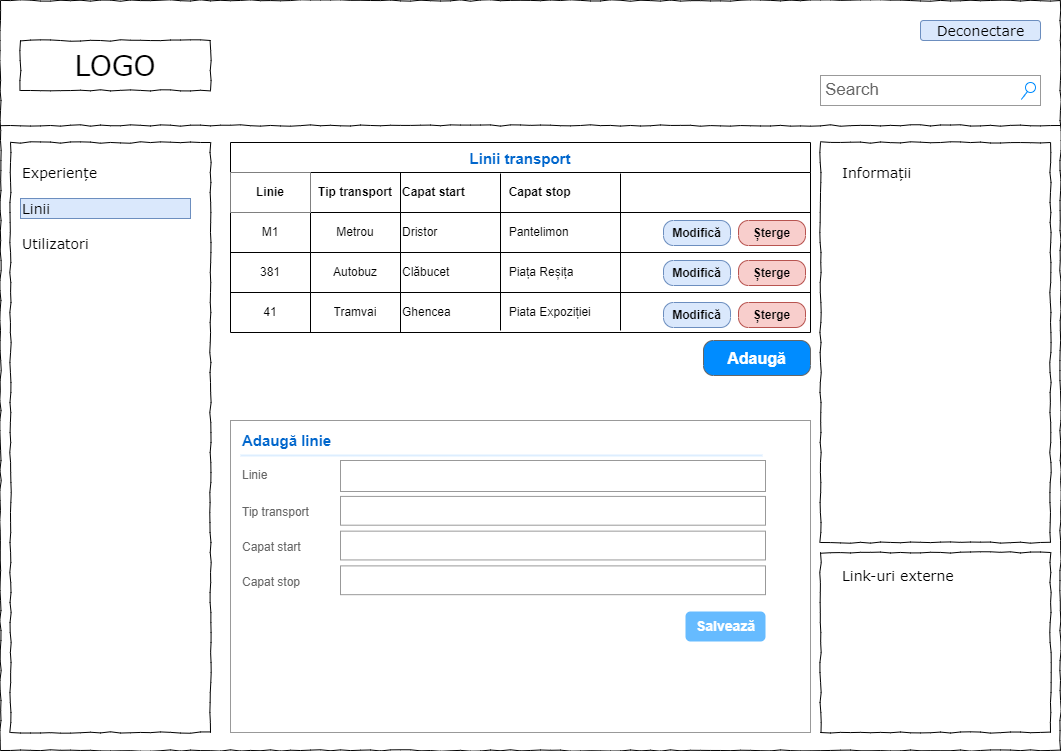

The diagram above was exported from draw.io. Its source (the exported page's mxGraphModel, read from the mxfile embedded in the PNG):
<mxGraphModel dx="1102" dy="865" grid="1" gridSize="10" guides="1" tooltips="1" connect="1" arrows="1" fold="1" page="1" pageScale="1" pageWidth="1100" pageHeight="850" background="none" math="0" shadow="0">
  <root>
    <mxCell id="0" />
    <mxCell id="1" parent="0" />
    <mxCell id="677b7b8949515195-1" value="" style="whiteSpace=wrap;html=1;rounded=0;shadow=0;labelBackgroundColor=none;strokeColor=#000000;strokeWidth=1;fillColor=none;fontFamily=Verdana;fontSize=12;fontColor=#000000;align=center;comic=1;" parent="1" vertex="1">
      <mxGeometry x="20" y="20" width="1060" height="750" as="geometry" />
    </mxCell>
    <mxCell id="677b7b8949515195-2" value="LOGO" style="whiteSpace=wrap;html=1;rounded=0;shadow=0;labelBackgroundColor=none;strokeWidth=1;fontFamily=Verdana;fontSize=28;align=center;comic=1;" parent="1" vertex="1">
      <mxGeometry x="40" y="60" width="190" height="50" as="geometry" />
    </mxCell>
    <mxCell id="677b7b8949515195-3" value="Search" style="strokeWidth=1;shadow=0;dashed=0;align=center;html=1;shape=mxgraph.mockup.forms.searchBox;strokeColor=#999999;mainText=;strokeColor2=#008cff;fontColor=#666666;fontSize=17;align=left;spacingLeft=3;rounded=0;labelBackgroundColor=none;comic=1;" parent="1" vertex="1">
      <mxGeometry x="840" y="95" width="220" height="30" as="geometry" />
    </mxCell>
    <mxCell id="677b7b8949515195-7" value="Deconectare" style="text;html=1;points=[];align=center;verticalAlign=top;spacingTop=-4;fontSize=14;fontFamily=Verdana;fillColor=#dae8fc;strokeColor=#6c8ebf;rounded=1;" parent="1" vertex="1">
      <mxGeometry x="940" y="40" width="120" height="20" as="geometry" />
    </mxCell>
    <mxCell id="677b7b8949515195-8" value="" style="whiteSpace=wrap;html=1;rounded=0;shadow=0;labelBackgroundColor=none;strokeWidth=1;fillColor=none;fontFamily=Verdana;fontSize=12;align=center;comic=1;" parent="1" vertex="1">
      <mxGeometry x="30" y="162" width="200" height="590" as="geometry" />
    </mxCell>
    <mxCell id="677b7b8949515195-9" value="" style="line;strokeWidth=1;html=1;rounded=0;shadow=0;labelBackgroundColor=none;fillColor=none;fontFamily=Verdana;fontSize=14;fontColor=#000000;align=center;comic=1;" parent="1" vertex="1">
      <mxGeometry x="20" y="140" width="1060" height="10" as="geometry" />
    </mxCell>
    <mxCell id="677b7b8949515195-25" value="" style="whiteSpace=wrap;html=1;rounded=0;shadow=0;labelBackgroundColor=none;strokeWidth=1;fillColor=none;fontFamily=Verdana;fontSize=12;align=center;comic=1;" parent="1" vertex="1">
      <mxGeometry x="840" y="162" width="230" height="400" as="geometry" />
    </mxCell>
    <mxCell id="677b7b8949515195-26" value="" style="whiteSpace=wrap;html=1;rounded=0;shadow=0;labelBackgroundColor=none;strokeWidth=1;fillColor=none;fontFamily=Verdana;fontSize=12;align=center;comic=1;" parent="1" vertex="1">
      <mxGeometry x="840" y="572" width="230" height="180" as="geometry" />
    </mxCell>
    <mxCell id="677b7b8949515195-27" value="Experiențe" style="text;html=1;points=[];align=left;verticalAlign=top;spacingTop=-4;fontSize=14;fontFamily=Verdana;fillColor=none;strokeColor=none;" parent="1" vertex="1">
      <mxGeometry x="40" y="182" width="170" height="20" as="geometry" />
    </mxCell>
    <mxCell id="677b7b8949515195-28" value="Linii" style="text;html=1;points=[];align=left;verticalAlign=top;spacingTop=-4;fontSize=14;fontFamily=Verdana;fillColor=#dae8fc;strokeColor=#6c8ebf;" parent="1" vertex="1">
      <mxGeometry x="40" y="218" width="170" height="20" as="geometry" />
    </mxCell>
    <mxCell id="677b7b8949515195-29" value="Utilizatori" style="text;html=1;points=[];align=left;verticalAlign=top;spacingTop=-4;fontSize=14;fontFamily=Verdana" parent="1" vertex="1">
      <mxGeometry x="40" y="253" width="170" height="20" as="geometry" />
    </mxCell>
    <mxCell id="677b7b8949515195-42" value="Link-uri externe" style="text;html=1;points=[];align=left;verticalAlign=top;spacingTop=-4;fontSize=14;fontFamily=Verdana" parent="1" vertex="1">
      <mxGeometry x="860" y="585" width="170" height="20" as="geometry" />
    </mxCell>
    <mxCell id="677b7b8949515195-44" value="Informații" style="text;html=1;points=[];align=left;verticalAlign=top;spacingTop=-4;fontSize=14;fontFamily=Verdana" parent="1" vertex="1">
      <mxGeometry x="860" y="182" width="170" height="20" as="geometry" />
    </mxCell>
    <mxCell id="Ou275GUrdAD5kwG1LK3D-1" value="Linii transport" style="shape=table;startSize=30;container=1;collapsible=0;childLayout=tableLayout;fontStyle=1;align=center;fontSize=15;fontColor=#0066CC;" parent="1" vertex="1">
      <mxGeometry x="250" y="162" width="580" height="190" as="geometry" />
    </mxCell>
    <mxCell id="Ou275GUrdAD5kwG1LK3D-2" value="" style="shape=tableRow;horizontal=0;startSize=0;swimlaneHead=0;swimlaneBody=0;top=0;left=0;bottom=0;right=0;collapsible=0;dropTarget=0;fillColor=none;points=[[0,0.5],[1,0.5]];portConstraint=eastwest;" parent="Ou275GUrdAD5kwG1LK3D-1" vertex="1">
      <mxGeometry y="30" width="580" height="40" as="geometry" />
    </mxCell>
    <mxCell id="Ou275GUrdAD5kwG1LK3D-3" value="Linie" style="shape=partialRectangle;html=1;whiteSpace=wrap;connectable=0;fillColor=default;top=0;left=0;bottom=0;right=0;overflow=hidden;fontStyle=1" parent="Ou275GUrdAD5kwG1LK3D-2" vertex="1">
      <mxGeometry width="80" height="40" as="geometry">
        <mxRectangle width="80" height="40" as="alternateBounds" />
      </mxGeometry>
    </mxCell>
    <mxCell id="Ou275GUrdAD5kwG1LK3D-4" value="Tip transport" style="shape=partialRectangle;html=1;whiteSpace=wrap;connectable=0;fillColor=none;top=0;left=0;bottom=0;right=0;overflow=hidden;fontStyle=1" parent="Ou275GUrdAD5kwG1LK3D-2" vertex="1">
      <mxGeometry x="80" width="90" height="40" as="geometry">
        <mxRectangle width="90" height="40" as="alternateBounds" />
      </mxGeometry>
    </mxCell>
    <mxCell id="Ou275GUrdAD5kwG1LK3D-5" value="Capat start&lt;span style=&quot;white-space: pre;&quot;&gt;&#09;&lt;/span&gt;&lt;span style=&quot;white-space: pre;&quot;&gt;&#09;&lt;/span&gt;Capat stop" style="shape=partialRectangle;html=1;whiteSpace=wrap;connectable=0;fillColor=none;top=0;left=0;bottom=0;right=0;overflow=hidden;align=left;fontStyle=1" parent="Ou275GUrdAD5kwG1LK3D-2" vertex="1">
      <mxGeometry x="170" width="410" height="40" as="geometry">
        <mxRectangle width="410" height="40" as="alternateBounds" />
      </mxGeometry>
    </mxCell>
    <mxCell id="Ou275GUrdAD5kwG1LK3D-6" value="" style="shape=tableRow;horizontal=0;startSize=0;swimlaneHead=0;swimlaneBody=0;top=0;left=0;bottom=0;right=0;collapsible=0;dropTarget=0;fillColor=none;points=[[0,0.5],[1,0.5]];portConstraint=eastwest;" parent="Ou275GUrdAD5kwG1LK3D-1" vertex="1">
      <mxGeometry y="70" width="580" height="40" as="geometry" />
    </mxCell>
    <mxCell id="Ou275GUrdAD5kwG1LK3D-7" value="M1" style="shape=partialRectangle;html=1;whiteSpace=wrap;connectable=0;fillColor=none;top=0;left=0;bottom=0;right=0;overflow=hidden;" parent="Ou275GUrdAD5kwG1LK3D-6" vertex="1">
      <mxGeometry width="80" height="40" as="geometry">
        <mxRectangle width="80" height="40" as="alternateBounds" />
      </mxGeometry>
    </mxCell>
    <mxCell id="Ou275GUrdAD5kwG1LK3D-8" value="Metrou" style="shape=partialRectangle;html=1;whiteSpace=wrap;connectable=0;fillColor=none;top=0;left=0;bottom=0;right=0;overflow=hidden;" parent="Ou275GUrdAD5kwG1LK3D-6" vertex="1">
      <mxGeometry x="80" width="90" height="40" as="geometry">
        <mxRectangle width="90" height="40" as="alternateBounds" />
      </mxGeometry>
    </mxCell>
    <mxCell id="Ou275GUrdAD5kwG1LK3D-9" value="Dristor&lt;span style=&quot;white-space: pre;&quot;&gt;&#09;&lt;/span&gt;&lt;span style=&quot;white-space: pre;&quot;&gt;&#09;&lt;/span&gt;&lt;span style=&quot;white-space: pre;&quot;&gt;&#09;&lt;/span&gt;Pantelimon" style="shape=partialRectangle;html=1;whiteSpace=wrap;connectable=0;fillColor=none;top=0;left=0;bottom=0;right=0;overflow=hidden;align=left;" parent="Ou275GUrdAD5kwG1LK3D-6" vertex="1">
      <mxGeometry x="170" width="410" height="40" as="geometry">
        <mxRectangle width="410" height="40" as="alternateBounds" />
      </mxGeometry>
    </mxCell>
    <mxCell id="O4532p2VgqEjAG5KP4Ny-5" value="" style="shape=tableRow;horizontal=0;startSize=0;swimlaneHead=0;swimlaneBody=0;top=0;left=0;bottom=0;right=0;collapsible=0;dropTarget=0;fillColor=none;points=[[0,0.5],[1,0.5]];portConstraint=eastwest;" vertex="1" parent="Ou275GUrdAD5kwG1LK3D-1">
      <mxGeometry y="110" width="580" height="40" as="geometry" />
    </mxCell>
    <mxCell id="O4532p2VgqEjAG5KP4Ny-6" value="381" style="shape=partialRectangle;html=1;whiteSpace=wrap;connectable=0;fillColor=none;top=0;left=0;bottom=0;right=0;overflow=hidden;" vertex="1" parent="O4532p2VgqEjAG5KP4Ny-5">
      <mxGeometry width="80" height="40" as="geometry">
        <mxRectangle width="80" height="40" as="alternateBounds" />
      </mxGeometry>
    </mxCell>
    <mxCell id="O4532p2VgqEjAG5KP4Ny-7" value="Autobuz" style="shape=partialRectangle;html=1;whiteSpace=wrap;connectable=0;fillColor=none;top=0;left=0;bottom=0;right=0;overflow=hidden;" vertex="1" parent="O4532p2VgqEjAG5KP4Ny-5">
      <mxGeometry x="80" width="90" height="40" as="geometry">
        <mxRectangle width="90" height="40" as="alternateBounds" />
      </mxGeometry>
    </mxCell>
    <mxCell id="O4532p2VgqEjAG5KP4Ny-8" value="Clăbucet&lt;span style=&quot;white-space: pre;&quot;&gt;&#09;&lt;/span&gt;&lt;span style=&quot;white-space: pre;&quot;&gt;&#09;&lt;/span&gt;&lt;span style=&quot;white-space: pre;&quot;&gt;&#09;&lt;/span&gt;Piața Reșița" style="shape=partialRectangle;html=1;whiteSpace=wrap;connectable=0;fillColor=none;top=0;left=0;bottom=0;right=0;overflow=hidden;align=left;" vertex="1" parent="O4532p2VgqEjAG5KP4Ny-5">
      <mxGeometry x="170" width="410" height="40" as="geometry">
        <mxRectangle width="410" height="40" as="alternateBounds" />
      </mxGeometry>
    </mxCell>
    <mxCell id="O4532p2VgqEjAG5KP4Ny-9" value="" style="shape=tableRow;horizontal=0;startSize=0;swimlaneHead=0;swimlaneBody=0;top=0;left=0;bottom=0;right=0;collapsible=0;dropTarget=0;fillColor=none;points=[[0,0.5],[1,0.5]];portConstraint=eastwest;" vertex="1" parent="Ou275GUrdAD5kwG1LK3D-1">
      <mxGeometry y="150" width="580" height="40" as="geometry" />
    </mxCell>
    <mxCell id="O4532p2VgqEjAG5KP4Ny-10" value="41" style="shape=partialRectangle;html=1;whiteSpace=wrap;connectable=0;fillColor=none;top=0;left=0;bottom=0;right=0;overflow=hidden;" vertex="1" parent="O4532p2VgqEjAG5KP4Ny-9">
      <mxGeometry width="80" height="40" as="geometry">
        <mxRectangle width="80" height="40" as="alternateBounds" />
      </mxGeometry>
    </mxCell>
    <mxCell id="O4532p2VgqEjAG5KP4Ny-11" value="Tramvai" style="shape=partialRectangle;html=1;whiteSpace=wrap;connectable=0;fillColor=none;top=0;left=0;bottom=0;right=0;overflow=hidden;" vertex="1" parent="O4532p2VgqEjAG5KP4Ny-9">
      <mxGeometry x="80" width="90" height="40" as="geometry">
        <mxRectangle width="90" height="40" as="alternateBounds" />
      </mxGeometry>
    </mxCell>
    <mxCell id="O4532p2VgqEjAG5KP4Ny-12" value="Ghencea&lt;span style=&quot;white-space: pre;&quot;&gt;&#09;&lt;/span&gt;&lt;span style=&quot;white-space: pre;&quot;&gt;&#09;&lt;/span&gt;&lt;span style=&quot;white-space: pre;&quot;&gt;&#09;&lt;/span&gt;Piata Expoziției" style="shape=partialRectangle;html=1;whiteSpace=wrap;connectable=0;fillColor=none;top=0;left=0;bottom=0;right=0;overflow=hidden;align=left;" vertex="1" parent="O4532p2VgqEjAG5KP4Ny-9">
      <mxGeometry x="170" width="410" height="40" as="geometry">
        <mxRectangle width="410" height="40" as="alternateBounds" />
      </mxGeometry>
    </mxCell>
    <mxCell id="Ou275GUrdAD5kwG1LK3D-14" value="Adaugă" style="strokeWidth=1;shadow=0;dashed=0;align=center;html=1;shape=mxgraph.mockup.buttons.button;strokeColor=#666666;fontColor=#ffffff;mainText=;buttonStyle=round;fontSize=16;fontStyle=1;fillColor=#008cff;whiteSpace=wrap;" parent="1" vertex="1">
      <mxGeometry x="723" y="360" width="107" height="35" as="geometry" />
    </mxCell>
    <mxCell id="Ou275GUrdAD5kwG1LK3D-15" value="" style="strokeWidth=1;shadow=0;dashed=0;align=center;html=1;shape=mxgraph.mockup.forms.rrect;rSize=0;strokeColor=#999999;fillColor=#ffffff;fontSize=11;" parent="1" vertex="1">
      <mxGeometry x="250" y="440" width="580" height="312" as="geometry" />
    </mxCell>
    <mxCell id="Ou275GUrdAD5kwG1LK3D-16" value="Adaugă linie" style="strokeWidth=1;shadow=0;dashed=0;align=center;html=1;shape=mxgraph.mockup.forms.anchor;fontSize=15;fontColor=#0066CC;align=left;resizeWidth=1;spacingLeft=0;fontStyle=1;labelBackgroundColor=default;" parent="Ou275GUrdAD5kwG1LK3D-15" vertex="1">
      <mxGeometry width="290" height="20" relative="1" as="geometry">
        <mxPoint x="10" y="10" as="offset" />
      </mxGeometry>
    </mxCell>
    <mxCell id="Ou275GUrdAD5kwG1LK3D-17" value="" style="shape=line;strokeColor=#ddeeff;strokeWidth=2;html=1;resizeWidth=1;" parent="Ou275GUrdAD5kwG1LK3D-15" vertex="1">
      <mxGeometry width="522" height="10" relative="1" as="geometry">
        <mxPoint x="10" y="30" as="offset" />
      </mxGeometry>
    </mxCell>
    <mxCell id="O4532p2VgqEjAG5KP4Ny-13" value="Adaugă linie" style="strokeWidth=1;shadow=0;dashed=0;align=center;html=1;shape=mxgraph.mockup.forms.anchor;fontSize=15;fontColor=#0066CC;align=left;resizeWidth=1;spacingLeft=0;fontStyle=1;labelBackgroundColor=default;" vertex="1" parent="Ou275GUrdAD5kwG1LK3D-15">
      <mxGeometry width="290" height="20" relative="1" as="geometry">
        <mxPoint x="10" y="10" as="offset" />
      </mxGeometry>
    </mxCell>
    <mxCell id="Ou275GUrdAD5kwG1LK3D-50" value="Modifică" style="strokeWidth=1;shadow=0;dashed=0;align=center;html=1;shape=mxgraph.mockup.buttons.button;strokeColor=#6c8ebf;mainText=;buttonStyle=round;fontSize=12;fontStyle=1;fillColor=#dae8fc;whiteSpace=wrap;" parent="1" vertex="1">
      <mxGeometry x="683" y="322" width="67" height="25" as="geometry" />
    </mxCell>
    <mxCell id="Ou275GUrdAD5kwG1LK3D-51" value="Șterge" style="strokeWidth=1;shadow=0;dashed=0;align=center;html=1;shape=mxgraph.mockup.buttons.button;strokeColor=#b85450;mainText=;buttonStyle=round;fontSize=12;fontStyle=1;fillColor=#f8cecc;whiteSpace=wrap;" parent="1" vertex="1">
      <mxGeometry x="758" y="322" width="67" height="25" as="geometry" />
    </mxCell>
    <mxCell id="Ou275GUrdAD5kwG1LK3D-53" value="Modifică" style="strokeWidth=1;shadow=0;dashed=0;align=center;html=1;shape=mxgraph.mockup.buttons.button;strokeColor=#6c8ebf;mainText=;buttonStyle=round;fontSize=12;fontStyle=1;fillColor=#dae8fc;whiteSpace=wrap;" parent="1" vertex="1">
      <mxGeometry x="683" y="240" width="67" height="25" as="geometry" />
    </mxCell>
    <mxCell id="Ou275GUrdAD5kwG1LK3D-54" value="Șterge" style="strokeWidth=1;shadow=0;dashed=0;align=center;html=1;shape=mxgraph.mockup.buttons.button;strokeColor=#b85450;mainText=;buttonStyle=round;fontSize=12;fontStyle=1;fillColor=#f8cecc;whiteSpace=wrap;" parent="1" vertex="1">
      <mxGeometry x="758" y="240" width="67" height="25" as="geometry" />
    </mxCell>
    <mxCell id="Ou275GUrdAD5kwG1LK3D-56" value="Modifică" style="strokeWidth=1;shadow=0;dashed=0;align=center;html=1;shape=mxgraph.mockup.buttons.button;strokeColor=#6c8ebf;mainText=;buttonStyle=round;fontSize=12;fontStyle=1;fillColor=#dae8fc;whiteSpace=wrap;" parent="1" vertex="1">
      <mxGeometry x="683" y="280" width="67" height="25" as="geometry" />
    </mxCell>
    <mxCell id="Ou275GUrdAD5kwG1LK3D-57" value="Șterge" style="strokeWidth=1;shadow=0;dashed=0;align=center;html=1;shape=mxgraph.mockup.buttons.button;strokeColor=#b85450;mainText=;buttonStyle=round;fontSize=12;fontStyle=1;fillColor=#f8cecc;whiteSpace=wrap;" parent="1" vertex="1">
      <mxGeometry x="758" y="280" width="67" height="25" as="geometry" />
    </mxCell>
    <mxCell id="O4532p2VgqEjAG5KP4Ny-36" value="Salvează" style="strokeWidth=1;shadow=0;dashed=0;align=center;html=1;shape=mxgraph.mockup.forms.rrect;rSize=5;strokeColor=none;fontColor=#ffffff;fillColor=#66bbff;fontSize=14;fontStyle=1;" vertex="1" parent="1">
      <mxGeometry x="705" y="631" width="80" height="30" as="geometry" />
    </mxCell>
    <mxCell id="O4532p2VgqEjAG5KP4Ny-37" value="Tip transport" style="strokeWidth=1;shadow=0;dashed=0;align=center;html=1;shape=mxgraph.mockup.forms.anchor;fontSize=12;fontColor=#666666;align=left;resizeWidth=1;spacingLeft=0;" vertex="1" parent="1">
      <mxGeometry x="260" y="520.5202020202021" width="80" height="23.030303030303028" as="geometry" />
    </mxCell>
    <mxCell id="O4532p2VgqEjAG5KP4Ny-38" value="" style="strokeWidth=1;shadow=0;dashed=0;align=center;html=1;shape=mxgraph.mockup.forms.rrect;rSize=0;strokeColor=#999999;fontColor=#666666;align=left;spacingLeft=5;resizeWidth=1;" vertex="1" parent="1">
      <mxGeometry x="360" y="515.9141414141413" width="425" height="28.787878787878785" as="geometry" />
    </mxCell>
    <mxCell id="O4532p2VgqEjAG5KP4Ny-39" value="Capat start" style="strokeWidth=1;shadow=0;dashed=0;align=center;html=1;shape=mxgraph.mockup.forms.anchor;fontSize=12;fontColor=#666666;align=left;resizeWidth=1;spacingLeft=0;" vertex="1" parent="1">
      <mxGeometry x="260" y="555.2575757575758" width="80" height="23.030303030303028" as="geometry" />
    </mxCell>
    <mxCell id="O4532p2VgqEjAG5KP4Ny-40" value="" style="strokeWidth=1;shadow=0;dashed=0;align=center;html=1;shape=mxgraph.mockup.forms.rrect;rSize=0;strokeColor=#999999;fontColor=#666666;align=left;spacingLeft=5;resizeWidth=1;" vertex="1" parent="1">
      <mxGeometry x="360" y="550.6515151515151" width="425" height="28.787878787878785" as="geometry" />
    </mxCell>
    <mxCell id="O4532p2VgqEjAG5KP4Ny-41" value="Capat stop" style="strokeWidth=1;shadow=0;dashed=0;align=center;html=1;shape=mxgraph.mockup.forms.anchor;fontSize=12;fontColor=#666666;align=left;resizeWidth=1;spacingLeft=0;" vertex="1" parent="1">
      <mxGeometry x="260" y="589.9949494949494" width="80" height="23.030303030303028" as="geometry" />
    </mxCell>
    <mxCell id="O4532p2VgqEjAG5KP4Ny-42" value="" style="strokeWidth=1;shadow=0;dashed=0;align=center;html=1;shape=mxgraph.mockup.forms.rrect;rSize=0;strokeColor=#999999;fontColor=#666666;align=left;spacingLeft=5;resizeWidth=1;" vertex="1" parent="1">
      <mxGeometry x="360" y="585.3888888888889" width="425" height="28.787878787878785" as="geometry" />
    </mxCell>
    <mxCell id="O4532p2VgqEjAG5KP4Ny-44" value="Linie" style="strokeWidth=1;shadow=0;dashed=0;align=center;html=1;shape=mxgraph.mockup.forms.anchor;fontSize=12;fontColor=#666666;align=left;resizeWidth=1;spacingLeft=0;" vertex="1" parent="1">
      <mxGeometry x="260" y="485" width="80" height="20" as="geometry" />
    </mxCell>
    <mxCell id="O4532p2VgqEjAG5KP4Ny-45" value="" style="strokeWidth=1;shadow=0;dashed=0;align=center;html=1;shape=mxgraph.mockup.forms.rrect;rSize=0;strokeColor=#999999;fontColor=#666666;align=left;spacingLeft=5;resizeWidth=1;" vertex="1" parent="1">
      <mxGeometry x="360" y="480" width="425" height="31" as="geometry" />
    </mxCell>
    <mxCell id="O4532p2VgqEjAG5KP4Ny-77" value="" style="shape=partialRectangle;whiteSpace=wrap;html=1;top=0;bottom=0;fillColor=none;" vertex="1" parent="1">
      <mxGeometry x="520" y="193" width="120" height="157" as="geometry" />
    </mxCell>
  </root>
</mxGraphModel>